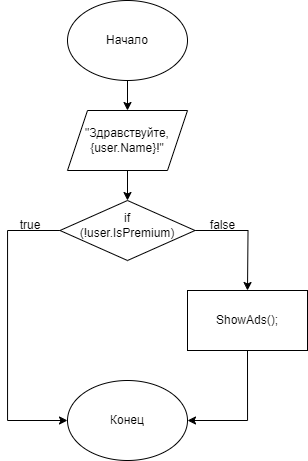

The diagram above was exported from draw.io. Its source (the exported page's mxGraphModel, read from the mxfile embedded in the PNG):
<mxGraphModel dx="1677" dy="760" grid="1" gridSize="10" guides="1" tooltips="1" connect="1" arrows="1" fold="1" page="1" pageScale="1" pageWidth="827" pageHeight="1169" math="0" shadow="0">
  <root>
    <mxCell id="0" />
    <mxCell id="1" parent="0" />
    <mxCell id="LtD8hAdzblDEhux7ddQD-12" style="edgeStyle=orthogonalEdgeStyle;rounded=0;orthogonalLoop=1;jettySize=auto;html=1;exitX=0.5;exitY=1;exitDx=0;exitDy=0;entryX=0.5;entryY=0;entryDx=0;entryDy=0;" edge="1" parent="1" source="LtD8hAdzblDEhux7ddQD-2" target="LtD8hAdzblDEhux7ddQD-7">
      <mxGeometry relative="1" as="geometry" />
    </mxCell>
    <mxCell id="LtD8hAdzblDEhux7ddQD-2" value="" style="ellipse;whiteSpace=wrap;html=1;" vertex="1" parent="1">
      <mxGeometry x="-60" y="130" width="120" height="80" as="geometry" />
    </mxCell>
    <mxCell id="LtD8hAdzblDEhux7ddQD-3" value="Начало" style="text;html=1;align=center;verticalAlign=middle;whiteSpace=wrap;rounded=0;" vertex="1" parent="1">
      <mxGeometry x="-30" y="155" width="60" height="30" as="geometry" />
    </mxCell>
    <mxCell id="LtD8hAdzblDEhux7ddQD-11" style="edgeStyle=orthogonalEdgeStyle;rounded=0;orthogonalLoop=1;jettySize=auto;html=1;exitX=0.5;exitY=1;exitDx=0;exitDy=0;entryX=0.5;entryY=0;entryDx=0;entryDy=0;" edge="1" parent="1" source="LtD8hAdzblDEhux7ddQD-7" target="LtD8hAdzblDEhux7ddQD-9">
      <mxGeometry relative="1" as="geometry" />
    </mxCell>
    <mxCell id="LtD8hAdzblDEhux7ddQD-7" value="" style="shape=parallelogram;perimeter=parallelogramPerimeter;whiteSpace=wrap;html=1;fixedSize=1;" vertex="1" parent="1">
      <mxGeometry x="-60" y="240" width="120" height="60" as="geometry" />
    </mxCell>
    <mxCell id="LtD8hAdzblDEhux7ddQD-8" value="&lt;font style=&quot;font-size: 12px;&quot;&gt;&quot;Здравствуйте, {user.Name}!&quot;&lt;br&gt;&lt;/font&gt;" style="text;html=1;align=center;verticalAlign=middle;whiteSpace=wrap;rounded=0;fontSize=12;" vertex="1" parent="1">
      <mxGeometry x="-30" y="255" width="60" height="30" as="geometry" />
    </mxCell>
    <mxCell id="LtD8hAdzblDEhux7ddQD-18" style="edgeStyle=orthogonalEdgeStyle;rounded=0;orthogonalLoop=1;jettySize=auto;html=1;exitX=1;exitY=0.5;exitDx=0;exitDy=0;" edge="1" parent="1" source="LtD8hAdzblDEhux7ddQD-9">
      <mxGeometry relative="1" as="geometry">
        <mxPoint x="120" y="420" as="targetPoint" />
      </mxGeometry>
    </mxCell>
    <mxCell id="LtD8hAdzblDEhux7ddQD-37" style="edgeStyle=orthogonalEdgeStyle;rounded=0;orthogonalLoop=1;jettySize=auto;html=1;exitX=0;exitY=0.5;exitDx=0;exitDy=0;entryX=0;entryY=0.5;entryDx=0;entryDy=0;" edge="1" parent="1" source="LtD8hAdzblDEhux7ddQD-9" target="LtD8hAdzblDEhux7ddQD-25">
      <mxGeometry relative="1" as="geometry">
        <Array as="points">
          <mxPoint x="-120" y="360" />
          <mxPoint x="-120" y="550" />
        </Array>
      </mxGeometry>
    </mxCell>
    <mxCell id="LtD8hAdzblDEhux7ddQD-9" value="" style="rhombus;whiteSpace=wrap;html=1;" vertex="1" parent="1">
      <mxGeometry x="-67.5" y="330" width="135" height="60" as="geometry" />
    </mxCell>
    <mxCell id="LtD8hAdzblDEhux7ddQD-13" value="if&lt;br&gt;(!user.IsPremium)" style="text;html=1;align=center;verticalAlign=middle;whiteSpace=wrap;rounded=0;" vertex="1" parent="1">
      <mxGeometry x="-30" y="340" width="60" height="30" as="geometry" />
    </mxCell>
    <mxCell id="LtD8hAdzblDEhux7ddQD-19" value="true" style="text;html=1;align=center;verticalAlign=middle;whiteSpace=wrap;rounded=0;" vertex="1" parent="1">
      <mxGeometry x="-127.5" y="340" width="60" height="30" as="geometry" />
    </mxCell>
    <mxCell id="LtD8hAdzblDEhux7ddQD-20" value="false" style="text;html=1;align=center;verticalAlign=middle;resizable=0;points=[];autosize=1;strokeColor=none;fillColor=none;" vertex="1" parent="1">
      <mxGeometry x="70" y="340" width="50" height="30" as="geometry" />
    </mxCell>
    <mxCell id="LtD8hAdzblDEhux7ddQD-39" style="edgeStyle=orthogonalEdgeStyle;rounded=0;orthogonalLoop=1;jettySize=auto;html=1;exitX=0.5;exitY=1;exitDx=0;exitDy=0;entryX=1;entryY=0.5;entryDx=0;entryDy=0;" edge="1" parent="1" source="LtD8hAdzblDEhux7ddQD-23" target="LtD8hAdzblDEhux7ddQD-25">
      <mxGeometry relative="1" as="geometry" />
    </mxCell>
    <mxCell id="LtD8hAdzblDEhux7ddQD-23" value="" style="rounded=0;whiteSpace=wrap;html=1;" vertex="1" parent="1">
      <mxGeometry x="60" y="420" width="120" height="60" as="geometry" />
    </mxCell>
    <mxCell id="LtD8hAdzblDEhux7ddQD-24" value="ShowAds();" style="text;html=1;align=center;verticalAlign=middle;whiteSpace=wrap;rounded=0;" vertex="1" parent="1">
      <mxGeometry x="90" y="435" width="60" height="30" as="geometry" />
    </mxCell>
    <mxCell id="LtD8hAdzblDEhux7ddQD-25" value="" style="ellipse;whiteSpace=wrap;html=1;" vertex="1" parent="1">
      <mxGeometry x="-60" y="510" width="120" height="80" as="geometry" />
    </mxCell>
    <mxCell id="LtD8hAdzblDEhux7ddQD-26" value="Конец" style="text;html=1;align=center;verticalAlign=middle;whiteSpace=wrap;rounded=0;" vertex="1" parent="1">
      <mxGeometry x="-30" y="535" width="60" height="30" as="geometry" />
    </mxCell>
  </root>
</mxGraphModel>